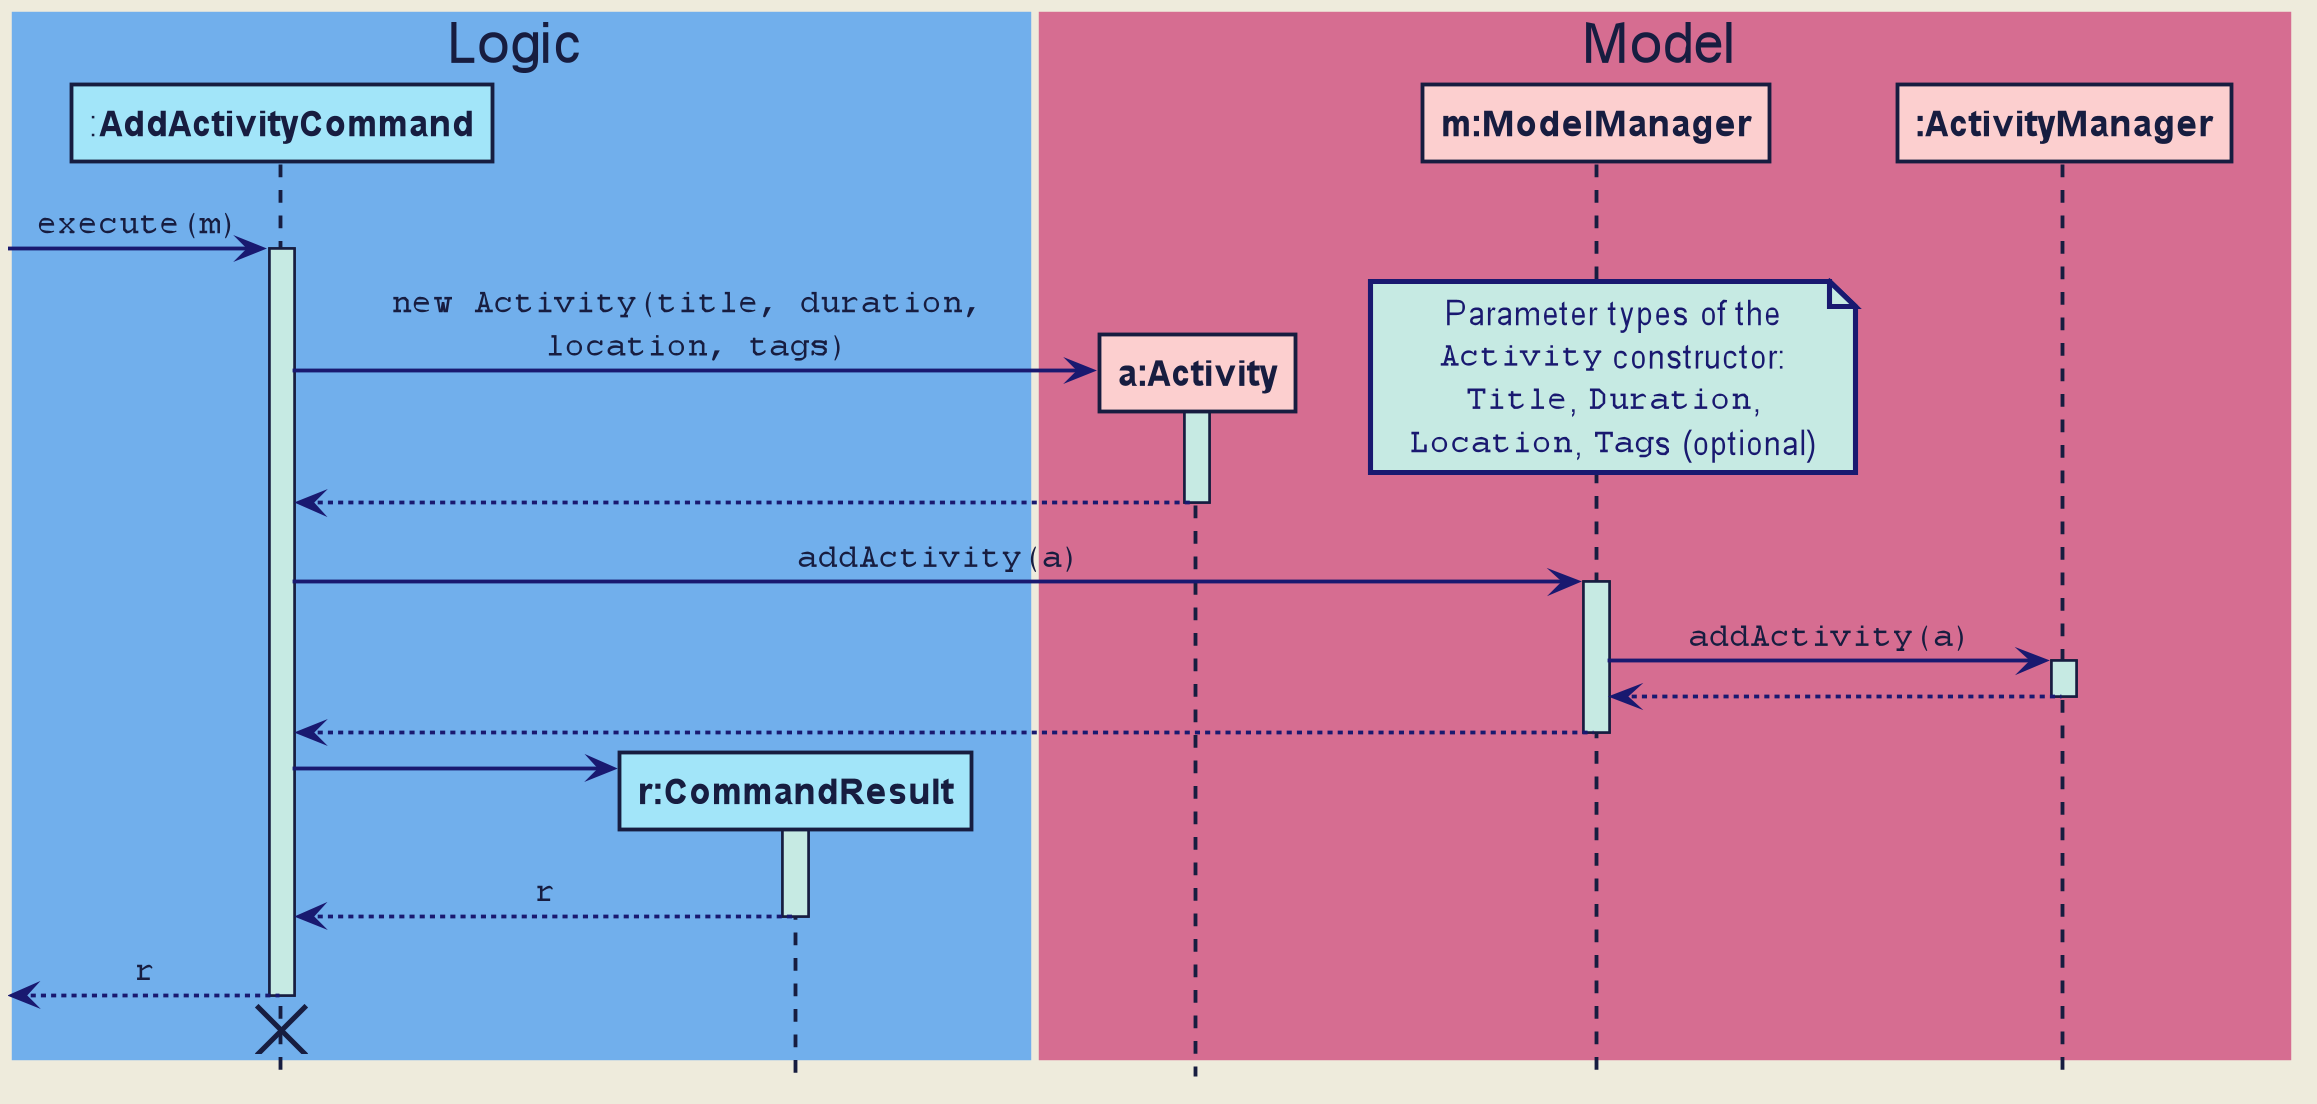

The diagram above was rendered by PlantUML. Its source (embedded in the PNG):
@startuml







skinparam BackgroundColor #EEEBDC
skinparam Shadowing false
skinparam MinClassWidth 50
skinparam PackageStyle Rectangle

skinparam Default {
    FontColor #171D40
    FontName Arial
    TextAlignment center
}

skinparam Participant {
    Padding 10
    BorderColor #171D40
}

skinparam Title {
    FontColor #171D40
    FontName Arial
    FontSize 22
}

skinparam Arrow {
    Thickness 1.5
    Color MidNightBlue
}

skinparam Note {
    BackgroundColor #C6EAE3
    FontColor MidNightBlue
    BorderColor MidNightBlue
    BorderThickness 2
}

skinparam Class {
    BorderThickness 1
    BorderColor #171D40
    BackgroundColor #A2E5F9
    AttributeFontColor MidNightBlue
    AttributeIconSize 0
    StereotypeFontColor #171D40
    StereotypeFontStyle normal
    FontName Arial
}

skinparam Object {
    BorderThickness 2
    BorderColor #171D40
    BackgroundColor #C6EAE3
    AttributeFontColor MidNightBlue
    AttributeIconSize 0
    StereotypeFontColor #171D40
    StereotypeFontStyle normal
    FontName Arial
}

skinparam Actor {
    BorderColor #000000
    Color #000000
    FontName Arial
}

skinparam Sequence {
    LifeLineBackgroundColor #C6EAE3
    LifeLineBorderColor #171D40
    LifeLineBorderThickness 1.5
    MessageAlignment center
    SequenceParticipantBorderThickness 10
    ReferenceBackgroundColor #C6EAE3
    ReferenceBorderColor #171D40
    TitleFontColor #171D40
    StereotypeFontStyle normal
    BoxFontSize 22
    BoxFontName Arial
    BoxFontStyle normal
    BoxPadding 0
    BoxBorderColor #EEEBDC
}

skinparam Participant {
    Padding 20
}

skinparam Activity {
    StartColor #171D40
    EndColor #171D40
    BorderThickness 1.5
    BorderColor #171D40
    BackgroundColor #A2E5F9
    DiamondBackgroundColor #A2E5F9
    DiamondBorderColor #171D40
}

hide footbox
hide circle

box Logic #71AFEC
participant ":**AddActivityCommand**" as AddActivityCommand #A2E5F9
participant "**r:CommandResult**" as CommandResult #A2E5F9
end box

box Model #D66D91
participant "**a:Activity**" as Activity #FCCFCF
participant "**m:ModelManager**" as ModelManager #FCCFCF
participant "**:ActivityManager**" as ActivityManager #FCCFCF

end box

[-> AddActivityCommand : ""execute(m)""
activate AddActivityCommand

create Activity
AddActivityCommand -> Activity : ""new Activity(title, duration, ""\n""location, tags)""
activate Activity
note right
Parameter types of the
""Activity"" constructor:
""Title"", ""Duration"",
""Location"", ""Tag""s (optional)
end note

Activity --> AddActivityCommand
deactivate Activity

AddActivityCommand -> ModelManager : ""addActivity(a)""
activate ModelManager

ModelManager -> ActivityManager : ""addActivity(a)""
activate ActivityManager

ActivityManager --> ModelManager
deactivate ActivityManager

ModelManager --> AddActivityCommand
deactivate ModelManager


create CommandResult
AddActivityCommand -> CommandResult
activate CommandResult

CommandResult --> AddActivityCommand : ""r""
deactivate CommandResult

[<-- AddActivityCommand : ""r""
deactivate AddActivityCommand

AddActivityCommand -[hidden]> CommandResult
destroy AddActivityCommand
@enduml